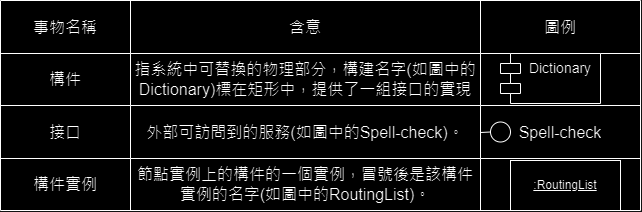

The diagram above was exported from draw.io. Its source (the exported page's mxGraphModel, read from the mxfile embedded in the PNG):
<mxGraphModel dx="1126" dy="819" grid="1" gridSize="10" guides="1" tooltips="1" connect="1" arrows="1" fold="1" page="1" pageScale="1" pageWidth="827" pageHeight="1169" math="0" shadow="0">
  <root>
    <mxCell id="0" />
    <mxCell id="1" parent="0" />
    <mxCell id="JNov9Xd53ws-dFWpeBxS-1" value="" style="shape=table;startSize=0;container=1;collapsible=0;childLayout=tableLayout;fontSize=16;" vertex="1" parent="1">
      <mxGeometry x="280" y="220" width="640" height="210" as="geometry" />
    </mxCell>
    <mxCell id="JNov9Xd53ws-dFWpeBxS-2" value="" style="shape=tableRow;horizontal=0;startSize=0;swimlaneHead=0;swimlaneBody=0;strokeColor=inherit;top=0;left=0;bottom=0;right=0;collapsible=0;dropTarget=0;fillColor=none;points=[[0,0.5],[1,0.5]];portConstraint=eastwest;fontSize=16;" vertex="1" parent="JNov9Xd53ws-dFWpeBxS-1">
      <mxGeometry width="640" height="53" as="geometry" />
    </mxCell>
    <mxCell id="JNov9Xd53ws-dFWpeBxS-3" value="事物名稱" style="shape=partialRectangle;html=1;whiteSpace=wrap;connectable=0;strokeColor=inherit;overflow=hidden;fillColor=none;top=0;left=0;bottom=0;right=0;pointerEvents=1;fontSize=16;" vertex="1" parent="JNov9Xd53ws-dFWpeBxS-2">
      <mxGeometry width="130" height="53" as="geometry">
        <mxRectangle width="130" height="53" as="alternateBounds" />
      </mxGeometry>
    </mxCell>
    <mxCell id="JNov9Xd53ws-dFWpeBxS-4" value="含意" style="shape=partialRectangle;html=1;whiteSpace=wrap;connectable=0;strokeColor=inherit;overflow=hidden;fillColor=none;top=0;left=0;bottom=0;right=0;pointerEvents=1;fontSize=16;" vertex="1" parent="JNov9Xd53ws-dFWpeBxS-2">
      <mxGeometry x="130" width="350" height="53" as="geometry">
        <mxRectangle width="350" height="53" as="alternateBounds" />
      </mxGeometry>
    </mxCell>
    <mxCell id="JNov9Xd53ws-dFWpeBxS-5" value="圖例" style="shape=partialRectangle;html=1;whiteSpace=wrap;connectable=0;strokeColor=inherit;overflow=hidden;fillColor=none;top=0;left=0;bottom=0;right=0;pointerEvents=1;fontSize=16;" vertex="1" parent="JNov9Xd53ws-dFWpeBxS-2">
      <mxGeometry x="480" width="160" height="53" as="geometry">
        <mxRectangle width="160" height="53" as="alternateBounds" />
      </mxGeometry>
    </mxCell>
    <mxCell id="JNov9Xd53ws-dFWpeBxS-6" value="" style="shape=tableRow;horizontal=0;startSize=0;swimlaneHead=0;swimlaneBody=0;strokeColor=inherit;top=0;left=0;bottom=0;right=0;collapsible=0;dropTarget=0;fillColor=none;points=[[0,0.5],[1,0.5]];portConstraint=eastwest;fontSize=16;" vertex="1" parent="JNov9Xd53ws-dFWpeBxS-1">
      <mxGeometry y="53" width="640" height="52" as="geometry" />
    </mxCell>
    <mxCell id="JNov9Xd53ws-dFWpeBxS-7" value="構件" style="shape=partialRectangle;html=1;whiteSpace=wrap;connectable=0;strokeColor=inherit;overflow=hidden;fillColor=none;top=0;left=0;bottom=0;right=0;pointerEvents=1;fontSize=16;" vertex="1" parent="JNov9Xd53ws-dFWpeBxS-6">
      <mxGeometry width="130" height="52" as="geometry">
        <mxRectangle width="130" height="52" as="alternateBounds" />
      </mxGeometry>
    </mxCell>
    <mxCell id="JNov9Xd53ws-dFWpeBxS-8" value="指系統中可替換的物理部分，構建名字(如圖中的Dictionary)標在矩形中，提供了一組接口的實現" style="shape=partialRectangle;html=1;whiteSpace=wrap;connectable=0;strokeColor=inherit;overflow=hidden;fillColor=none;top=0;left=0;bottom=0;right=0;pointerEvents=1;fontSize=16;" vertex="1" parent="JNov9Xd53ws-dFWpeBxS-6">
      <mxGeometry x="130" width="350" height="52" as="geometry">
        <mxRectangle width="350" height="52" as="alternateBounds" />
      </mxGeometry>
    </mxCell>
    <mxCell id="JNov9Xd53ws-dFWpeBxS-9" value="" style="shape=partialRectangle;html=1;whiteSpace=wrap;connectable=0;strokeColor=inherit;overflow=hidden;fillColor=none;top=0;left=0;bottom=0;right=0;pointerEvents=1;fontSize=16;" vertex="1" parent="JNov9Xd53ws-dFWpeBxS-6">
      <mxGeometry x="480" width="160" height="52" as="geometry">
        <mxRectangle width="160" height="52" as="alternateBounds" />
      </mxGeometry>
    </mxCell>
    <mxCell id="JNov9Xd53ws-dFWpeBxS-10" value="" style="shape=tableRow;horizontal=0;startSize=0;swimlaneHead=0;swimlaneBody=0;strokeColor=inherit;top=0;left=0;bottom=0;right=0;collapsible=0;dropTarget=0;fillColor=none;points=[[0,0.5],[1,0.5]];portConstraint=eastwest;fontSize=16;" vertex="1" parent="JNov9Xd53ws-dFWpeBxS-1">
      <mxGeometry y="105" width="640" height="53" as="geometry" />
    </mxCell>
    <mxCell id="JNov9Xd53ws-dFWpeBxS-11" value="接口" style="shape=partialRectangle;html=1;whiteSpace=wrap;connectable=0;strokeColor=inherit;overflow=hidden;fillColor=none;top=0;left=0;bottom=0;right=0;pointerEvents=1;fontSize=16;" vertex="1" parent="JNov9Xd53ws-dFWpeBxS-10">
      <mxGeometry width="130" height="53" as="geometry">
        <mxRectangle width="130" height="53" as="alternateBounds" />
      </mxGeometry>
    </mxCell>
    <mxCell id="JNov9Xd53ws-dFWpeBxS-12" value="外部可訪問到的服務(如圖中的Spell-check)。" style="shape=partialRectangle;html=1;whiteSpace=wrap;connectable=0;strokeColor=inherit;overflow=hidden;fillColor=none;top=0;left=0;bottom=0;right=0;pointerEvents=1;fontSize=16;" vertex="1" parent="JNov9Xd53ws-dFWpeBxS-10">
      <mxGeometry x="130" width="350" height="53" as="geometry">
        <mxRectangle width="350" height="53" as="alternateBounds" />
      </mxGeometry>
    </mxCell>
    <mxCell id="JNov9Xd53ws-dFWpeBxS-13" value="Spell-check" style="shape=partialRectangle;html=1;whiteSpace=wrap;connectable=0;strokeColor=inherit;overflow=hidden;fillColor=none;top=0;left=0;bottom=0;right=0;pointerEvents=1;fontSize=16;" vertex="1" parent="JNov9Xd53ws-dFWpeBxS-10">
      <mxGeometry x="480" width="160" height="53" as="geometry">
        <mxRectangle width="160" height="53" as="alternateBounds" />
      </mxGeometry>
    </mxCell>
    <mxCell id="JNov9Xd53ws-dFWpeBxS-14" style="shape=tableRow;horizontal=0;startSize=0;swimlaneHead=0;swimlaneBody=0;strokeColor=inherit;top=0;left=0;bottom=0;right=0;collapsible=0;dropTarget=0;fillColor=none;points=[[0,0.5],[1,0.5]];portConstraint=eastwest;fontSize=16;" vertex="1" parent="JNov9Xd53ws-dFWpeBxS-1">
      <mxGeometry y="158" width="640" height="52" as="geometry" />
    </mxCell>
    <mxCell id="JNov9Xd53ws-dFWpeBxS-15" value="構件實例" style="shape=partialRectangle;html=1;whiteSpace=wrap;connectable=0;strokeColor=inherit;overflow=hidden;fillColor=none;top=0;left=0;bottom=0;right=0;pointerEvents=1;fontSize=16;" vertex="1" parent="JNov9Xd53ws-dFWpeBxS-14">
      <mxGeometry width="130" height="52" as="geometry">
        <mxRectangle width="130" height="52" as="alternateBounds" />
      </mxGeometry>
    </mxCell>
    <mxCell id="JNov9Xd53ws-dFWpeBxS-16" value="節點實例上的構件的一個實例，冒號後是該構件實例的名字(如圖中的RoutingList)。" style="shape=partialRectangle;html=1;whiteSpace=wrap;connectable=0;strokeColor=inherit;overflow=hidden;fillColor=none;top=0;left=0;bottom=0;right=0;pointerEvents=1;fontSize=16;" vertex="1" parent="JNov9Xd53ws-dFWpeBxS-14">
      <mxGeometry x="130" width="350" height="52" as="geometry">
        <mxRectangle width="350" height="52" as="alternateBounds" />
      </mxGeometry>
    </mxCell>
    <mxCell id="JNov9Xd53ws-dFWpeBxS-17" style="shape=partialRectangle;html=1;whiteSpace=wrap;connectable=0;strokeColor=inherit;overflow=hidden;fillColor=none;top=0;left=0;bottom=0;right=0;pointerEvents=1;fontSize=16;" vertex="1" parent="JNov9Xd53ws-dFWpeBxS-14">
      <mxGeometry x="480" width="160" height="52" as="geometry">
        <mxRectangle width="160" height="52" as="alternateBounds" />
      </mxGeometry>
    </mxCell>
    <mxCell id="JNov9Xd53ws-dFWpeBxS-18" value="&lt;font style=&quot;font-size: 14px;&quot;&gt;Dictionary&lt;/font&gt;" style="shape=module;align=center;spacingLeft=20;align=center;verticalAlign=top;whiteSpace=wrap;html=1;" vertex="1" parent="1">
      <mxGeometry x="780" y="273" width="100" height="50" as="geometry" />
    </mxCell>
    <mxCell id="JNov9Xd53ws-dFWpeBxS-24" value="" style="endArrow=none;html=1;rounded=0;" edge="1" parent="1" source="JNov9Xd53ws-dFWpeBxS-23">
      <mxGeometry relative="1" as="geometry">
        <mxPoint x="760" y="354.5" as="sourcePoint" />
        <mxPoint x="780" y="354.5" as="targetPoint" />
      </mxGeometry>
    </mxCell>
    <mxCell id="JNov9Xd53ws-dFWpeBxS-29" value="" style="endArrow=none;html=1;rounded=0;" edge="1" parent="1" target="JNov9Xd53ws-dFWpeBxS-23">
      <mxGeometry relative="1" as="geometry">
        <mxPoint x="760" y="352" as="sourcePoint" />
        <mxPoint x="780" y="354.5" as="targetPoint" />
        <Array as="points" />
      </mxGeometry>
    </mxCell>
    <mxCell id="JNov9Xd53ws-dFWpeBxS-23" value="" style="ellipse;whiteSpace=wrap;html=1;aspect=fixed;" vertex="1" parent="1">
      <mxGeometry x="770" y="341.5" width="20" height="20" as="geometry" />
    </mxCell>
    <mxCell id="JNov9Xd53ws-dFWpeBxS-30" value="&lt;u&gt;:RoutingList&lt;/u&gt;" style="html=1;whiteSpace=wrap;" vertex="1" parent="1">
      <mxGeometry x="790" y="380" width="110" height="50" as="geometry" />
    </mxCell>
  </root>
</mxGraphModel>